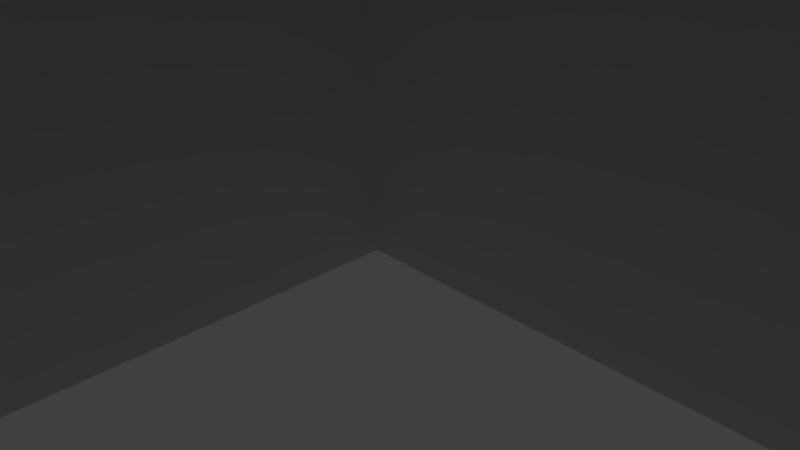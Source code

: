 # Source: tower.blend  (saved by Blender 2.59.0; exported with 4.5.12 LTS)
import bpy
from mathutils import Matrix  # noqa: F401  (used for matrix-valued properties, if any)

bpy.ops.wm.read_factory_settings(use_empty=True)
scene = bpy.context.scene
scene.name = 'Scene'

# ---- collections
col_collection_1 = bpy.data.collections.new('Collection 1'); scene.collection.children.link(col_collection_1)

# ---- materials (node trees are filled in below, after node groups)
mat_material = bpy.data.materials.new('Material')
mat_material.alpha_threshold = 0.0
mat_material.use_transparent_shadow = False
mat_material.roughness = 0.5
mat_material.line_color = (0.0, 0.0, 0.0, 1.0)

# ---- material node trees

# ---- world
world_world = bpy.data.worlds.new('World'); scene.world = world_world
world_world.color = (0.05088, 0.05088, 0.05088)
world_world.use_sun_shadow = False
world_world.sun_shadow_jitter_overblur = 0.0
world_world.cycles.sampling_method = 'MANUAL'
world_world.cycles.sample_map_resolution = 256

# ---- cameras
cam_camera = bpy.data.cameras.new('Camera')
cam_camera.clip_end = 100.0
cam_camera.lens = 35.0
cam_camera.ortho_scale = 7.314
cam_camera.dof.focus_distance = 0.0
cam_camera.dof.aperture_fstop = 128.0

# ---- lights
light_lamp = bpy.data.lights.new('Lamp', 'POINT')
light_lamp.transmission_factor = 0.0
light_lamp.cutoff_distance = 30.0
light_lamp.energy = 100.0
light_lamp.shadow_buffer_clip_start = 1.001
light_lamp.shadow_soft_size = 1.0
light_lamp.shadow_maximum_resolution = 0.006
light_lamp.use_absolute_resolution = True
light_lamp.cycles.use_multiple_importance_sampling = False

# ---- meshes
me_box01 = bpy.data.meshes.new('Box01')
me_box01.from_pydata([(9.685, -9.651, 20.02), (9.685, -0.3436, 20.02), (0.337, -0.3436, 20.02), (0.337, -9.651, 20.02), (0.01084, -9.997, 0.01794), (10.01, -9.997, 0.01794), (7.875, -7.799, 14.76), (2.147, -7.799, 14.76), (10.01, 0.002687, 0.01794), (7.875, -2.196, 14.76), (0.01084, 0.002687, 0.01794), (2.147, -2.196, 14.76), (9.685, -9.651, 17.27), (0.337, -9.651, 17.27), (9.685, -0.3436, 17.27), (0.337, -0.3436, 17.27)], [], [(0, 1, 2), (3, 0, 2), (4, 5, 6), (6, 7, 4), (5, 8, 9), (9, 6, 5), (8, 10, 11), (11, 9, 8), (10, 4, 7), (7, 11, 10), (7, 6, 12), (12, 13, 7), (6, 9, 14), (14, 12, 6), (9, 11, 15), (15, 14, 9), (11, 7, 13), (13, 15, 11), (12, 0, 13), (0, 3, 13), (12, 14, 1), (1, 0, 12), (14, 15, 2), (2, 1, 14), (15, 13, 3), (3, 2, 15)])
_uv = me_box01.uv_layers.new(name='UVTex')
_uv.uv.foreach_set('vector', [0.5078, 0.2617, 0.7305, 0.2617, 0.7305, 0.4844, 0.5078, 0.4844, 0.5078, 0.2617, 0.7305, 0.4844, 0.007812, 0.5, 0.007812, 0.2617, 0.3438, 0.3086, 0.3438, 0.3086, 0.3438, 0.4531, 0.007812, 0.5, 0.5078, 0.2461, 0.5078, 0.007812, 0.832, 0.05859, 0.832, 0.05859, 0.832, 0.1953, 0.5078, 0.2461, 0.007812, 0.2461, 0.007812, 0.007812, 0.3398, 0.05469, 0.3398, 0.05469, 0.3398, 0.1992, 0.007812, 0.2461, 0.007812, 0.5156, 0.007812, 0.7539, 0.3281, 0.6992, 0.3281, 0.6992, 0.3281, 0.5625, 0.007812, 0.5156, 0.3438, 0.4531, 0.3438, 0.3086, 0.3984, 0.2695, 0.3984, 0.2695, 0.3984, 0.4922, 0.3438, 0.4531, 0.832, 0.1953, 0.832, 0.05859, 0.8984, 0.007812, 0.8984, 0.007812, 0.8984, 0.2383, 0.832, 0.1953, 0.3398, 0.1992, 0.3398, 0.05469, 0.3984, 0.007812, 0.3984, 0.007812, 0.3984, 0.2383, 0.3398, 0.1992, 0.3281, 0.5625, 0.3281, 0.6992, 0.3984, 0.7539, 0.3984, 0.7539, 0.3984, 0.5273, 0.3281, 0.5625, 0.3984, 0.2695, 0.4688, 0.2695, 0.3984, 0.4922, 0.4688, 0.2695, 0.4688, 0.4922, 0.3984, 0.4922, 0.8984, 0.2383, 0.8984, 0.007812, 0.9688, 0.007812, 0.9688, 0.007812, 0.9688, 0.2383, 0.8984, 0.2383, 0.3984, 0.2383, 0.3984, 0.007812, 0.4688, 0.007812, 0.4688, 0.007812, 0.4688, 0.2383, 0.3984, 0.2383, 0.3984, 0.5273, 0.3984, 0.7539, 0.4688, 0.7539, 0.4688, 0.7539, 0.4688, 0.5273, 0.3984, 0.5273])
me_box01.materials.append(mat_material)
me_box01.use_remesh_preserve_volume = False
me_box01.use_remesh_preserve_attributes = False
me_box01.use_mirror_vertex_groups = False
me_box01.update()

# ---- objects
ob_mesh = bpy.data.objects.new('Mesh', me_box01)
ob_lamp = bpy.data.objects.new('Lamp', light_lamp)
ob_camera = bpy.data.objects.new('Camera', cam_camera)

# ---- transforms, parenting, visibility, modifiers, constraints
ob_mesh.location = (0.0, 0.0, 0.0)
ob_mesh.lock_location = (False, True, True)
ob_mesh.lineart.crease_threshold = 0.0
ob_lamp.location = (4.076, 1.005, 5.904)
ob_lamp.rotation_euler = (0.6503, 0.05522, 1.866)
ob_lamp.lock_rotations_4d = False
ob_lamp.empty_display_type = 'ARROWS'
ob_lamp.color = (0.0, 0.0, 0.0, 0.0)
ob_lamp.lineart.crease_threshold = 0.0
ob_camera.location = (7.481, -6.508, 5.344)
ob_camera.rotation_euler = (1.109, 0.01082, 0.8149)
ob_camera.lock_rotations_4d = False
ob_camera.empty_display_type = 'ARROWS'
ob_camera.color = (0.0, 0.0, 0.0, 0.0)
ob_camera.display_type = 'WIRE'
ob_camera.lineart.crease_threshold = 0.0

# ---- collection membership
col_collection_1.objects.link(ob_mesh)
col_collection_1.objects.link(ob_lamp)
col_collection_1.objects.link(ob_camera)

# ---- scene / render settings (as saved in the file)
scene.camera = ob_camera
scene.frame_start = 1; scene.frame_end = 250; scene.frame_set(0)
scene.render.engine = 'BLENDER_EEVEE_NEXT'
scene.render.image_settings.color_mode = 'RGB'
scene.render.image_settings.compression = 90
scene.render.resolution_percentage = 50
scene.render.dither_intensity = 0.0
scene.render.bake_margin = 2
scene.render.bake_bias = 0.0
scene.cycles.use_denoising = False
scene.cycles.samples = 10
scene.cycles.sampling_pattern = 'TABULATED_SOBOL'
scene.cycles.light_sampling_threshold = 0.0
scene.cycles.use_adaptive_sampling = False
scene.cycles.use_light_tree = False
scene.cycles.blur_glossy = 0.0
scene.cycles.volume_bounces = 1
scene.cycles.pixel_filter_type = 'GAUSSIAN'
scene.cycles.sample_clamp_indirect = 0.0
scene.view_settings.view_transform = 'Standard'
bpy.context.view_layer.update()
